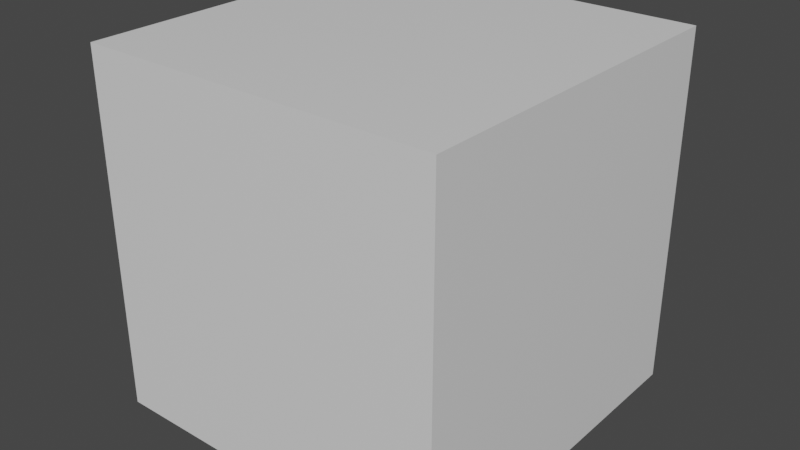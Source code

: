 # Source: box.blend  (saved by Blender 2.82.7; exported with 4.5.12 LTS)
import bpy
from mathutils import Matrix  # noqa: F401  (used for matrix-valued properties, if any)

bpy.ops.wm.read_factory_settings(use_empty=True)
scene = bpy.context.scene
scene.name = 'Scene'

# ---- collections
col_collection = bpy.data.collections.new('Collection'); scene.collection.children.link(col_collection)

# ---- materials (node trees are filled in below, after node groups)
mat_material = bpy.data.materials.new('Material')
mat_material.alpha_threshold = 0.0
mat_material.use_transparent_shadow = False
mat_material.line_color = (0.0, 0.0, 0.0, 1.0)

# ---- material node trees
mat_material.use_nodes = True; mat_material.node_tree.nodes.clear()
_N = mat_material.node_tree.nodes; _L = mat_material.node_tree.links
n0 = _N.new('ShaderNodeOutputMaterial'); n0.name = 'Material Output'; n0.location = (300, 300)
n1 = _N.new('ShaderNodeBsdfPrincipled'); n1.name = 'Principled BSDF'; n1.location = (10, 300)
n1.distribution = 'GGX'
n1.subsurface_method = 'BURLEY'
n1.inputs[2].default_value = 0.4
n1.inputs[3].default_value = 1.45
n1.inputs[27].default_value = (0.0, 0.0, 0.0, 1.0)
n1.inputs[28].default_value = 1.0
_L.new(n1.outputs[0], n0.inputs[0])
n0.is_active_output = True

# ---- world
world_world = bpy.data.worlds.new('World'); scene.world = world_world
world_world.use_nodes = True; world_world.node_tree.nodes.clear()
_N = world_world.node_tree.nodes; _L = world_world.node_tree.links
n0 = _N.new('ShaderNodeOutputWorld'); n0.name = 'World Output'; n0.location = (300, 300)
n1 = _N.new('ShaderNodeBackground'); n1.name = 'Background'; n1.location = (10, 300)
n1.inputs[0].default_value = (0.05088, 0.05088, 0.05088, 1.0)
_L.new(n1.outputs[0], n0.inputs[0])
n0.is_active_output = True
world_world.color = (0.05088, 0.05088, 0.05088)
world_world.use_sun_shadow = False
world_world.sun_shadow_jitter_overblur = 0.0

# ---- meshes
me_cube = bpy.data.meshes.new('Cube')
me_cube.from_pydata([(1.0, 1.0, 1.0), (1.0, 1.0, -1.0), (1.0, -1.0, 1.0), (1.0, -1.0, -1.0), (-1.0, 1.0, 1.0), (-1.0, 1.0, -1.0), (-1.0, -1.0, 1.0), (-1.0, -1.0, -1.0)], [], [(0, 4, 6, 2), (3, 2, 6, 7), (7, 6, 4, 5), (5, 1, 3, 7), (1, 0, 2, 3), (5, 4, 0, 1)])
_uv = me_cube.uv_layers.new(name='UVMap')
_uv.uv.foreach_set('vector', [0.625, 0.5, 0.875, 0.5, 0.875, 0.75, 0.625, 0.75, 0.375, 0.75, 0.625, 0.75, 0.625, 1.0, 0.375, 1.0, 0.375, 0.0, 0.625, 0.0, 0.625, 0.25, 0.375, 0.25, 0.125, 0.5, 0.375, 0.5, 0.375, 0.75, 0.125, 0.75, 0.375, 0.5, 0.625, 0.5, 0.625, 0.75, 0.375, 0.75, 0.375, 0.25, 0.625, 0.25, 0.625, 0.5, 0.375, 0.5])
me_cube.materials.append(mat_material)
me_cube.use_remesh_preserve_volume = False
me_cube.use_remesh_preserve_attributes = False
me_cube.use_mirror_vertex_groups = False
me_cube.update()

# ---- objects
ob_cube = bpy.data.objects.new('Cube', me_cube)

# ---- transforms, parenting, visibility, modifiers, constraints
ob_cube.location = (0.0, 0.0, 0.0)
ob_cube.lock_rotations_4d = False
ob_cube.empty_display_type = 'ARROWS'
ob_cube.lineart.crease_threshold = 0.0

# ---- collection membership
col_collection.objects.link(ob_cube)

# ---- scene / render settings (as saved in the file)
scene.frame_start = 1; scene.frame_end = 250; scene.frame_set(1)
scene.render.engine = 'BLENDER_EEVEE_NEXT'
scene.cycles.use_denoising = False
scene.cycles.samples = 128
scene.cycles.sampling_pattern = 'TABULATED_SOBOL'
scene.cycles.use_adaptive_sampling = False
scene.cycles.use_light_tree = False
scene.view_settings.view_transform = 'Filmic'
bpy.context.view_layer.update()

# ---- added for rendering (the .blend has no active camera and no usable light): camera, sun
cam_auto = bpy.data.cameras.new('AutoCamera')
cam_auto.lens = 50.0
cam_auto.sensor_width = 36.0
cam_auto.clip_end = 1000.0
ob_auto_camera = bpy.data.objects.new('AutoCamera', cam_auto)
scene.collection.objects.link(ob_auto_camera)
ob_auto_camera.location = (3.20507, -3.84609, 2.56406)
ob_auto_camera.rotation_euler = (1.09748, -7.21219e-08, 0.694738)
scene.camera = ob_auto_camera
light_auto_sun = bpy.data.lights.new('AutoSun', 'SUN')
light_auto_sun.energy = 3.0
light_auto_sun.angle = 0.0523599
ob_auto_sun = bpy.data.objects.new('AutoSun', light_auto_sun)
scene.collection.objects.link(ob_auto_sun)
ob_auto_sun.rotation_euler = (0.872665, 0.174533, 0.523599)
bpy.context.view_layer.update()
